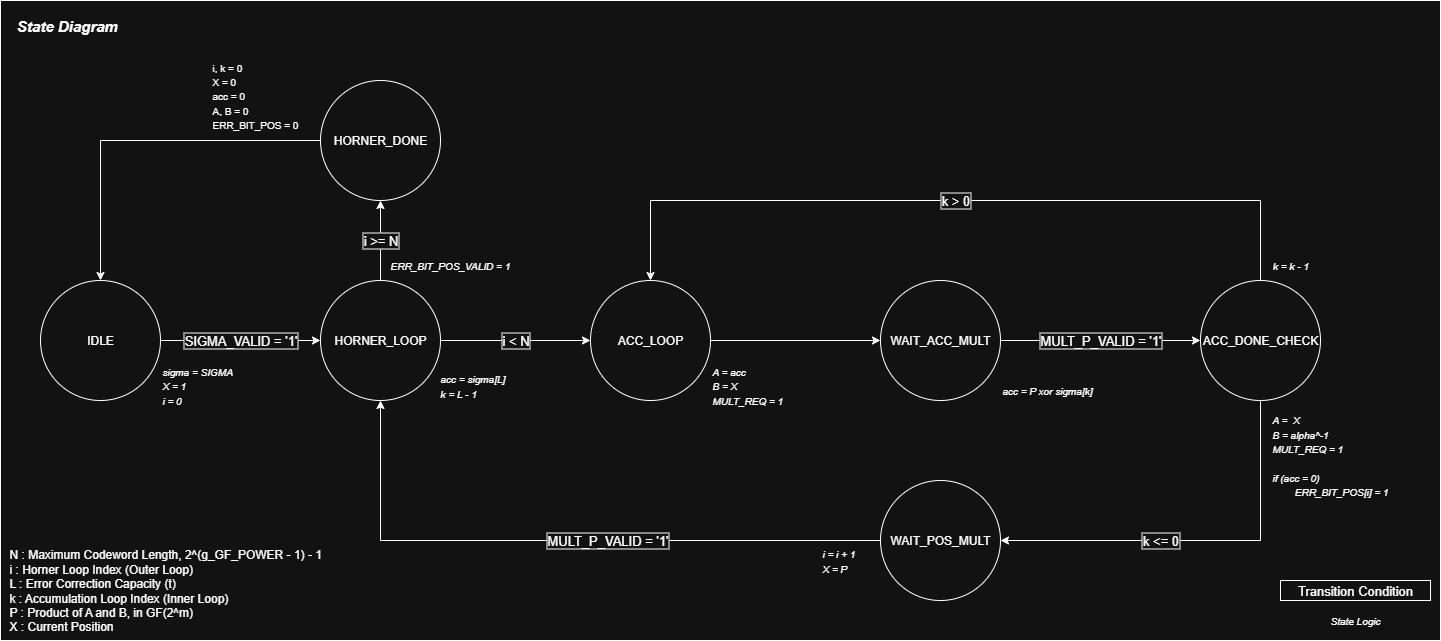

The diagram above was exported from draw.io. Its source (the exported page's mxGraphModel, read from the mxfile embedded in the PNG):
<mxGraphModel dx="2258" dy="2083" grid="1" gridSize="10" guides="1" tooltips="1" connect="1" arrows="1" fold="1" page="1" pageScale="1" pageWidth="827" pageHeight="1169" math="0" shadow="0">
  <root>
    <mxCell id="0" />
    <mxCell id="1" parent="0" />
    <mxCell id="2" value="" style="rounded=0;whiteSpace=wrap;html=1;fillColor=none;" vertex="1" parent="1">
      <mxGeometry x="480" y="-40" width="1440" height="640" as="geometry" />
    </mxCell>
    <mxCell id="3" value="&lt;font style=&quot;font-size: 13px;&quot;&gt;SIGMA_VALID = '1'&lt;/font&gt;" style="edgeStyle=orthogonalEdgeStyle;rounded=0;orthogonalLoop=1;jettySize=auto;html=1;entryX=0;entryY=0.5;entryDx=0;entryDy=0;labelBorderColor=default;" edge="1" source="4" parent="1">
      <mxGeometry relative="1" as="geometry">
        <mxPoint x="800" y="299.9999999999998" as="targetPoint" />
      </mxGeometry>
    </mxCell>
    <mxCell id="4" value="IDLE" style="ellipse;whiteSpace=wrap;html=1;aspect=fixed;" vertex="1" parent="1">
      <mxGeometry x="520" y="240" width="120" height="120" as="geometry" />
    </mxCell>
    <mxCell id="5" value="i &amp;lt; N" style="edgeStyle=orthogonalEdgeStyle;rounded=0;orthogonalLoop=1;jettySize=auto;html=1;entryX=0;entryY=0.5;entryDx=0;entryDy=0;labelBorderColor=default;fontSize=13;" edge="1" source="7" target="10" parent="1">
      <mxGeometry relative="1" as="geometry">
        <mxPoint as="offset" />
      </mxGeometry>
    </mxCell>
    <mxCell id="6" value="i &amp;gt;= N" style="edgeStyle=orthogonalEdgeStyle;rounded=0;orthogonalLoop=1;jettySize=auto;html=1;entryX=0.5;entryY=1;entryDx=0;entryDy=0;fontSize=13;labelBorderColor=default;" edge="1" source="7" target="21" parent="1">
      <mxGeometry relative="1" as="geometry" />
    </mxCell>
    <mxCell id="7" value="HORNER_LOOP" style="ellipse;whiteSpace=wrap;html=1;aspect=fixed;" vertex="1" parent="1">
      <mxGeometry x="800" y="240" width="120" height="120" as="geometry" />
    </mxCell>
    <mxCell id="8" value="&lt;div&gt;&lt;font style=&quot;font-size: 10px;&quot;&gt;&lt;i&gt;sigma = SIGMA&lt;/i&gt;&lt;/font&gt;&lt;/div&gt;&lt;font style=&quot;font-size: 10px;&quot;&gt;&lt;i&gt;X = 1&lt;/i&gt;&lt;/font&gt;&lt;div&gt;&lt;font style=&quot;font-size: 10px;&quot;&gt;&lt;i&gt;i = 0&lt;/i&gt;&lt;/font&gt;&lt;/div&gt;" style="text;html=1;align=left;verticalAlign=middle;resizable=0;points=[];autosize=1;strokeColor=none;fillColor=none;" vertex="1" parent="1">
      <mxGeometry x="640" y="315" width="90" height="60" as="geometry" />
    </mxCell>
    <mxCell id="9" value="" style="edgeStyle=orthogonalEdgeStyle;rounded=0;orthogonalLoop=1;jettySize=auto;html=1;entryX=0;entryY=0.5;entryDx=0;entryDy=0;" edge="1" source="10" target="16" parent="1">
      <mxGeometry relative="1" as="geometry">
        <mxPoint x="1280" y="300" as="targetPoint" />
      </mxGeometry>
    </mxCell>
    <mxCell id="10" value="ACC_LOOP" style="ellipse;whiteSpace=wrap;html=1;aspect=fixed;" vertex="1" parent="1">
      <mxGeometry x="1070" y="240" width="120" height="120" as="geometry" />
    </mxCell>
    <mxCell id="11" value="&lt;font style=&quot;font-size: 10px;&quot;&gt;&lt;i&gt;acc = sigma[L]&lt;/i&gt;&lt;/font&gt;&lt;div&gt;&lt;font style=&quot;font-size: 10px;&quot;&gt;&lt;i&gt;k = L - 1&lt;/i&gt;&lt;/font&gt;&lt;/div&gt;" style="text;html=1;align=left;verticalAlign=middle;resizable=0;points=[];autosize=1;strokeColor=none;fillColor=none;" vertex="1" parent="1">
      <mxGeometry x="917.5" y="325" width="90" height="40" as="geometry" />
    </mxCell>
    <mxCell id="12" value="MULT_P_VALID = '1'" style="edgeStyle=orthogonalEdgeStyle;rounded=0;orthogonalLoop=1;jettySize=auto;html=1;entryX=0.5;entryY=1;entryDx=0;entryDy=0;labelBorderColor=default;fontSize=13;" edge="1" source="13" target="7" parent="1">
      <mxGeometry x="-0.1458" relative="1" as="geometry">
        <mxPoint x="1480" y="500" as="targetPoint" />
        <mxPoint as="offset" />
      </mxGeometry>
    </mxCell>
    <mxCell id="13" value="WAIT_POS_MULT" style="ellipse;whiteSpace=wrap;html=1;aspect=fixed;" vertex="1" parent="1">
      <mxGeometry x="1360" y="440" width="120" height="120" as="geometry" />
    </mxCell>
    <mxCell id="14" value="&lt;span&gt;k &amp;gt; 0&lt;/span&gt;" style="edgeStyle=orthogonalEdgeStyle;rounded=0;orthogonalLoop=1;jettySize=auto;html=1;exitX=0.5;exitY=0;exitDx=0;exitDy=0;entryX=0.5;entryY=0;entryDx=0;entryDy=0;fontSize=13;labelBorderColor=default;" edge="1" source="23" target="10" parent="1">
      <mxGeometry relative="1" as="geometry">
        <mxPoint x="1100" y="240" as="targetPoint" />
        <Array as="points">
          <mxPoint x="1740" y="160" />
          <mxPoint x="1130" y="160" />
        </Array>
        <mxPoint as="offset" />
      </mxGeometry>
    </mxCell>
    <mxCell id="15" value="MULT_P_VALID = '1'" style="edgeStyle=orthogonalEdgeStyle;rounded=0;orthogonalLoop=1;jettySize=auto;html=1;entryX=0;entryY=0.5;entryDx=0;entryDy=0;exitX=1;exitY=0.5;exitDx=0;exitDy=0;labelBorderColor=default;fontSize=13;" edge="1" source="16" target="23" parent="1">
      <mxGeometry relative="1" as="geometry">
        <mxPoint x="1720" y="300" as="sourcePoint" />
      </mxGeometry>
    </mxCell>
    <mxCell id="16" value="WAIT_ACC_MULT" style="ellipse;whiteSpace=wrap;html=1;aspect=fixed;" vertex="1" parent="1">
      <mxGeometry x="1360" y="240" width="120" height="120" as="geometry" />
    </mxCell>
    <mxCell id="17" value="&lt;font style=&quot;font-size: 10px;&quot;&gt;&lt;i&gt;A = acc&lt;/i&gt;&lt;/font&gt;&lt;div&gt;&lt;font style=&quot;font-size: 10px;&quot;&gt;&lt;i&gt;B = X&lt;/i&gt;&lt;/font&gt;&lt;/div&gt;&lt;div&gt;&lt;span style=&quot;font-size: 10px;&quot;&gt;&lt;i&gt;MULT_REQ = 1&lt;/i&gt;&lt;/span&gt;&lt;/div&gt;" style="text;html=1;align=left;verticalAlign=middle;resizable=0;points=[];autosize=1;strokeColor=none;fillColor=none;" vertex="1" parent="1">
      <mxGeometry x="1190" y="315" width="90" height="60" as="geometry" />
    </mxCell>
    <mxCell id="18" value="&lt;font style=&quot;font-size: 10px;&quot;&gt;&lt;i&gt;acc = P xor sigma[k]&lt;/i&gt;&lt;/font&gt;" style="text;html=1;align=left;verticalAlign=middle;resizable=0;points=[];autosize=1;strokeColor=none;fillColor=none;" vertex="1" parent="1">
      <mxGeometry x="1480" y="335" width="110" height="30" as="geometry" />
    </mxCell>
    <mxCell id="19" value="&lt;font style=&quot;font-size: 10px;&quot;&gt;&lt;i&gt;A =&amp;nbsp; X&lt;/i&gt;&lt;/font&gt;&lt;div&gt;&lt;font style=&quot;font-size: 10px;&quot;&gt;&lt;i&gt;B = alpha^-1&lt;/i&gt;&lt;/font&gt;&lt;/div&gt;&lt;div&gt;&lt;font style=&quot;font-size: 10px;&quot;&gt;&lt;i&gt;MULT_REQ = 1&lt;/i&gt;&lt;/font&gt;&lt;/div&gt;&lt;div&gt;&lt;font style=&quot;font-size: 10px;&quot;&gt;&lt;i&gt;&lt;br&gt;&lt;/i&gt;&lt;/font&gt;&lt;/div&gt;&lt;div&gt;&lt;span style=&quot;font-size: 10px;&quot;&gt;&lt;i&gt;if (acc = 0)&lt;/i&gt;&lt;/span&gt;&lt;/div&gt;&lt;div&gt;&lt;span style=&quot;font-size: 10px;&quot;&gt;&lt;i&gt;&lt;span style=&quot;white-space: pre;&quot;&gt;&#09;&lt;/span&gt;ERR_BIT_POS[i] = 1&lt;/i&gt;&lt;br&gt;&lt;/span&gt;&lt;/div&gt;" style="text;html=1;align=left;verticalAlign=middle;resizable=0;points=[];autosize=1;strokeColor=none;fillColor=none;" vertex="1" parent="1">
      <mxGeometry x="1750" y="365" width="140" height="100" as="geometry" />
    </mxCell>
    <mxCell id="20" style="edgeStyle=orthogonalEdgeStyle;rounded=0;orthogonalLoop=1;jettySize=auto;html=1;entryX=0.5;entryY=0;entryDx=0;entryDy=0;" edge="1" source="21" target="4" parent="1">
      <mxGeometry relative="1" as="geometry">
        <mxPoint x="630" y="150" as="targetPoint" />
      </mxGeometry>
    </mxCell>
    <mxCell id="21" value="HORNER_DONE" style="ellipse;whiteSpace=wrap;html=1;aspect=fixed;" vertex="1" parent="1">
      <mxGeometry x="800" y="40" width="120" height="120" as="geometry" />
    </mxCell>
    <mxCell id="22" value="k &amp;lt;= 0" style="edgeStyle=orthogonalEdgeStyle;rounded=0;orthogonalLoop=1;jettySize=auto;html=1;entryX=1;entryY=0.5;entryDx=0;entryDy=0;labelBorderColor=default;fontSize=13;" edge="1" source="23" target="13" parent="1">
      <mxGeometry x="0.2001" relative="1" as="geometry">
        <Array as="points">
          <mxPoint x="1740" y="500" />
        </Array>
        <mxPoint as="offset" />
      </mxGeometry>
    </mxCell>
    <mxCell id="23" value="ACC_DONE_CHECK" style="ellipse;whiteSpace=wrap;html=1;aspect=fixed;" vertex="1" parent="1">
      <mxGeometry x="1680" y="240" width="120" height="120" as="geometry" />
    </mxCell>
    <mxCell id="24" value="&lt;font style=&quot;font-size: 10px;&quot;&gt;&lt;i&gt;k = k - 1&lt;/i&gt;&lt;/font&gt;" style="text;html=1;align=center;verticalAlign=middle;resizable=0;points=[];autosize=1;strokeColor=none;fillColor=none;" vertex="1" parent="1">
      <mxGeometry x="1740" y="210" width="60" height="30" as="geometry" />
    </mxCell>
    <mxCell id="25" value="&lt;font style=&quot;font-size: 10px;&quot;&gt;&lt;i&gt;i = i + 1&lt;/i&gt;&lt;/font&gt;&lt;div&gt;&lt;font style=&quot;font-size: 10px;&quot;&gt;&lt;i&gt;X = P&lt;/i&gt;&lt;/font&gt;&lt;/div&gt;" style="text;html=1;align=left;verticalAlign=middle;resizable=0;points=[];autosize=1;strokeColor=none;fillColor=none;" vertex="1" parent="1">
      <mxGeometry x="1300" y="500" width="60" height="40" as="geometry" />
    </mxCell>
    <mxCell id="26" value="N : Maximum Codeword Length, 2^(g_GF_POWER - 1) - 1&lt;div&gt;i : Horner Loop Index (Outer Loop)&lt;/div&gt;&lt;div&gt;L : Error Correction Capacity (t)&lt;/div&gt;&lt;div&gt;k : Accumulation Loop Index (Inner Loop)&lt;/div&gt;&lt;div&gt;P : Product of A and B, in GF(2^m)&lt;/div&gt;&lt;div&gt;X : Current Position&lt;/div&gt;" style="text;html=1;align=left;verticalAlign=middle;resizable=0;points=[];autosize=1;strokeColor=none;fillColor=none;" vertex="1" parent="1">
      <mxGeometry x="487" y="500" width="340" height="100" as="geometry" />
    </mxCell>
    <mxCell id="27" value="&lt;b&gt;&lt;i&gt;&lt;font style=&quot;font-size: 15px;&quot;&gt;State Diagram&lt;/font&gt;&lt;/i&gt;&lt;/b&gt;" style="text;html=1;align=center;verticalAlign=middle;whiteSpace=wrap;rounded=0;" vertex="1" parent="1">
      <mxGeometry x="487" y="-30" width="120" height="30" as="geometry" />
    </mxCell>
    <mxCell id="28" value="&lt;div&gt;&lt;font style=&quot;font-size: 10px;&quot;&gt;i,&amp;nbsp;&lt;span style=&quot;background-color: transparent; color: light-dark(rgb(0, 0, 0), rgb(255, 255, 255));&quot;&gt;k = 0&lt;/span&gt;&lt;/font&gt;&lt;/div&gt;&lt;div&gt;&lt;font style=&quot;font-size: 10px;&quot;&gt;X = 0&lt;/font&gt;&lt;/div&gt;&lt;div&gt;&lt;font style=&quot;font-size: 10px;&quot;&gt;acc = 0&lt;/font&gt;&lt;/div&gt;&lt;div&gt;&lt;font style=&quot;font-size: 10px;&quot;&gt;A, B = 0&lt;/font&gt;&lt;/div&gt;&lt;div&gt;&lt;font style=&quot;font-size: 10px;&quot;&gt;ERR_BIT_POS = 0&lt;/font&gt;&lt;/div&gt;" style="text;html=1;align=left;verticalAlign=middle;resizable=0;points=[];autosize=1;strokeColor=none;fillColor=none;" vertex="1" parent="1">
      <mxGeometry x="690" y="10" width="110" height="90" as="geometry" />
    </mxCell>
    <mxCell id="29" value="&lt;font style=&quot;font-size: 10px;&quot;&gt;&lt;i&gt;ERR_BIT_POS_VALID = 1&lt;/i&gt;&lt;/font&gt;" style="text;html=1;align=left;verticalAlign=middle;resizable=0;points=[];autosize=1;strokeColor=none;fillColor=none;" vertex="1" parent="1">
      <mxGeometry x="867.5" y="210" width="140" height="30" as="geometry" />
    </mxCell>
    <mxCell id="30" value="&lt;font style=&quot;font-size: 13px;&quot;&gt;Transition Condition&lt;/font&gt;" style="rounded=0;whiteSpace=wrap;html=1;fillColor=none;" vertex="1" parent="1">
      <mxGeometry x="1760" y="540" width="150" height="20" as="geometry" />
    </mxCell>
    <mxCell id="31" value="&lt;i&gt;&lt;font style=&quot;font-size: 10px;&quot;&gt;State Logic&lt;/font&gt;&lt;/i&gt;" style="rounded=0;whiteSpace=wrap;html=1;fillColor=none;strokeColor=none;" vertex="1" parent="1">
      <mxGeometry x="1760" y="570" width="150" height="20" as="geometry" />
    </mxCell>
  </root>
</mxGraphModel>